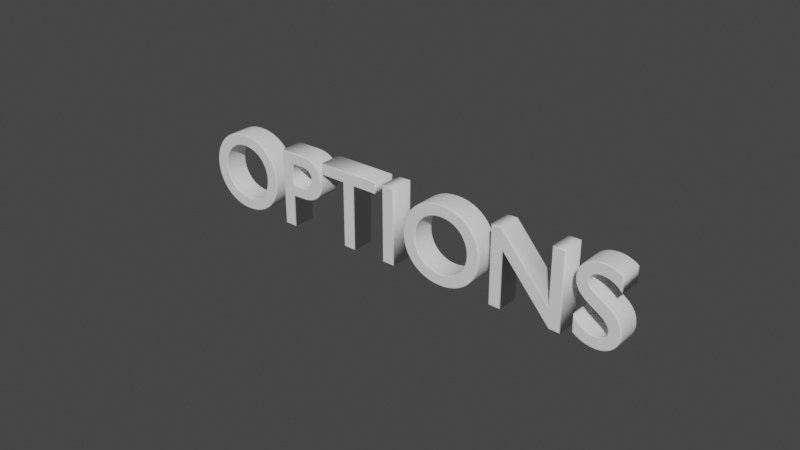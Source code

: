 # Source: OptionsTxt.blend  (saved by Blender 3.2.14; exported with 4.5.12 LTS)
import bpy
from mathutils import Matrix  # noqa: F401  (used for matrix-valued properties, if any)

bpy.ops.wm.read_factory_settings(use_empty=True)
scene = bpy.context.scene
scene.name = 'Scene'

# ---- collections
col_collection = bpy.data.collections.new('Collection'); scene.collection.children.link(col_collection)

# ---- world
world_world = bpy.data.worlds.new('World'); scene.world = world_world
world_world.use_nodes = True; world_world.node_tree.nodes.clear()
_N = world_world.node_tree.nodes; _L = world_world.node_tree.links
n0 = _N.new('ShaderNodeOutputWorld'); n0.name = 'World Output'; n0.location = (300, 300)
n1 = _N.new('ShaderNodeBackground'); n1.name = 'Background'; n1.location = (10, 300)
n1.inputs[0].default_value = (0.05088, 0.05088, 0.05088, 1.0)
_L.new(n1.outputs[0], n0.inputs[0])
n0.is_active_output = True
world_world.color = (0.05088, 0.05088, 0.05088)
world_world.use_sun_shadow = False
world_world.sun_shadow_jitter_overblur = 0.0

# ---- curves / text
txt_text_001 = bpy.data.curves.new('Text.001', 'FONT')
txt_text_001.dimensions = '2D'
txt_text_001.body = 'OPTIONS'
txt_text_001.extrude = 0.1
txt_text_001.bevel_depth = 0.01
txt_text_001.align_x = 'CENTER'
txt_text_001.align_y = 'CENTER'
txt_text_001.space_line = 0.7

# ---- objects
ob_text = bpy.data.objects.new('Text', txt_text_001)

# ---- transforms, parenting, visibility, modifiers, constraints
ob_text.location = (0.0, 0.0, 0.0)
ob_text.rotation_euler = (1.571, -0.0, 0.0)

# ---- collection membership
col_collection.objects.link(ob_text)

# ---- scene / render settings (as saved in the file)
scene.frame_start = 1; scene.frame_end = 250; scene.frame_set(1)
scene.render.engine = 'BLENDER_EEVEE_NEXT'
scene.cycles.sampling_pattern = 'TABULATED_SOBOL'
scene.cycles.use_light_tree = False
scene.view_settings.view_transform = 'Filmic'
bpy.context.view_layer.update()

# ---- added for rendering (the .blend has no active camera and no usable light): camera, sun
cam_auto = bpy.data.cameras.new('AutoCamera')
cam_auto.lens = 50.0
cam_auto.sensor_width = 36.0
cam_auto.clip_end = 1000.0
ob_auto_camera = bpy.data.objects.new('AutoCamera', cam_auto)
scene.collection.objects.link(ob_auto_camera)
ob_auto_camera.location = (5.14403, -6.20283, 4.15522)
ob_auto_camera.rotation_euler = (1.09748, -7.21219e-08, 0.694738)
scene.camera = ob_auto_camera
light_auto_sun = bpy.data.lights.new('AutoSun', 'SUN')
light_auto_sun.energy = 3.0
light_auto_sun.angle = 0.0523599
ob_auto_sun = bpy.data.objects.new('AutoSun', light_auto_sun)
scene.collection.objects.link(ob_auto_sun)
ob_auto_sun.rotation_euler = (0.872665, 0.174533, 0.523599)
bpy.context.view_layer.update()
